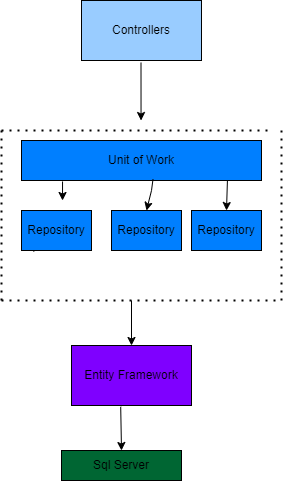

The diagram above was exported from draw.io. Its source (the exported page's mxGraphModel, read from the mxfile embedded in the PNG):
<mxGraphModel dx="988" dy="539" grid="1" gridSize="10" guides="1" tooltips="1" connect="1" arrows="1" fold="1" page="1" pageScale="1" pageWidth="827" pageHeight="1169" math="0" shadow="0">
  <root>
    <mxCell id="0" />
    <mxCell id="1" parent="0" />
    <mxCell id="mlVB0xw5BUd45myqKx8Q-1" value="Controllers" style="rounded=0;whiteSpace=wrap;html=1;fillColor=#99CCFF;" vertex="1" parent="1">
      <mxGeometry x="320" y="210" width="120" height="60" as="geometry" />
    </mxCell>
    <mxCell id="mlVB0xw5BUd45myqKx8Q-2" value="" style="endArrow=classic;html=1;rounded=0;exitX=0.383;exitY=1.033;exitDx=0;exitDy=0;exitPerimeter=0;" edge="1" parent="1">
      <mxGeometry width="50" height="50" relative="1" as="geometry">
        <mxPoint x="379.50000000000006" y="271.98" as="sourcePoint" />
        <mxPoint x="379.54" y="330" as="targetPoint" />
      </mxGeometry>
    </mxCell>
    <mxCell id="mlVB0xw5BUd45myqKx8Q-3" value="" style="endArrow=none;dashed=1;html=1;dashPattern=1 3;strokeWidth=2;rounded=0;" edge="1" parent="1">
      <mxGeometry width="50" height="50" relative="1" as="geometry">
        <mxPoint x="240" y="340" as="sourcePoint" />
        <mxPoint x="510" y="340" as="targetPoint" />
      </mxGeometry>
    </mxCell>
    <mxCell id="mlVB0xw5BUd45myqKx8Q-4" value="" style="endArrow=none;dashed=1;html=1;dashPattern=1 3;strokeWidth=2;rounded=0;" edge="1" parent="1">
      <mxGeometry width="50" height="50" relative="1" as="geometry">
        <mxPoint x="240" y="340" as="sourcePoint" />
        <mxPoint x="240" y="510" as="targetPoint" />
      </mxGeometry>
    </mxCell>
    <mxCell id="mlVB0xw5BUd45myqKx8Q-5" value="" style="endArrow=none;dashed=1;html=1;dashPattern=1 3;strokeWidth=2;rounded=0;" edge="1" parent="1">
      <mxGeometry width="50" height="50" relative="1" as="geometry">
        <mxPoint x="240" y="510" as="sourcePoint" />
        <mxPoint x="520" y="510" as="targetPoint" />
      </mxGeometry>
    </mxCell>
    <mxCell id="mlVB0xw5BUd45myqKx8Q-6" value="" style="endArrow=none;dashed=1;html=1;dashPattern=1 3;strokeWidth=2;rounded=0;" edge="1" parent="1">
      <mxGeometry width="50" height="50" relative="1" as="geometry">
        <mxPoint x="520" y="340" as="sourcePoint" />
        <mxPoint x="520" y="510" as="targetPoint" />
      </mxGeometry>
    </mxCell>
    <mxCell id="mlVB0xw5BUd45myqKx8Q-7" value="Unit of Work" style="rounded=0;whiteSpace=wrap;html=1;fillColor=#007FFF;" vertex="1" parent="1">
      <mxGeometry x="260" y="350" width="240" height="40" as="geometry" />
    </mxCell>
    <mxCell id="mlVB0xw5BUd45myqKx8Q-9" value="Repository" style="rounded=0;whiteSpace=wrap;html=1;fillColor=#007FFF;" vertex="1" parent="1">
      <mxGeometry x="350" y="420" width="70" height="40" as="geometry" />
    </mxCell>
    <mxCell id="mlVB0xw5BUd45myqKx8Q-10" value="Repository" style="rounded=0;whiteSpace=wrap;html=1;fillColor=#007FFF;" vertex="1" parent="1">
      <mxGeometry x="430" y="420" width="70" height="40" as="geometry" />
    </mxCell>
    <mxCell id="mlVB0xw5BUd45myqKx8Q-11" value="" style="endArrow=classic;html=1;rounded=0;exitX=0.171;exitY=1.025;exitDx=0;exitDy=0;exitPerimeter=0;entryX=0.586;entryY=-0.25;entryDx=0;entryDy=0;entryPerimeter=0;" edge="1" parent="1" source="mlVB0xw5BUd45myqKx8Q-7" target="mlVB0xw5BUd45myqKx8Q-8">
      <mxGeometry width="50" height="50" relative="1" as="geometry">
        <mxPoint x="390" y="600" as="sourcePoint" />
        <mxPoint x="440" y="550" as="targetPoint" />
      </mxGeometry>
    </mxCell>
    <mxCell id="mlVB0xw5BUd45myqKx8Q-12" value="" style="endArrow=classic;html=1;rounded=0;exitX=0.171;exitY=1.025;exitDx=0;exitDy=0;exitPerimeter=0;entryX=0.586;entryY=-0.25;entryDx=0;entryDy=0;entryPerimeter=0;" edge="1" parent="1" source="mlVB0xw5BUd45myqKx8Q-8">
      <mxGeometry width="50" height="50" relative="1" as="geometry">
        <mxPoint x="311" y="401" as="sourcePoint" />
        <mxPoint x="311" y="420" as="targetPoint" />
      </mxGeometry>
    </mxCell>
    <mxCell id="mlVB0xw5BUd45myqKx8Q-13" value="" style="endArrow=classic;html=1;rounded=0;exitX=0.548;exitY=0.965;exitDx=0;exitDy=0;exitPerimeter=0;entryX=0.5;entryY=0;entryDx=0;entryDy=0;" edge="1" parent="1" source="mlVB0xw5BUd45myqKx8Q-7" target="mlVB0xw5BUd45myqKx8Q-9">
      <mxGeometry width="50" height="50" relative="1" as="geometry">
        <mxPoint x="311" y="401" as="sourcePoint" />
        <mxPoint x="311" y="420" as="targetPoint" />
        <Array as="points">
          <mxPoint x="390" y="400" />
        </Array>
      </mxGeometry>
    </mxCell>
    <mxCell id="mlVB0xw5BUd45myqKx8Q-8" value="Repository" style="rounded=0;whiteSpace=wrap;html=1;fillColor=#007FFF;" vertex="1" parent="1">
      <mxGeometry x="260" y="420" width="70" height="40" as="geometry" />
    </mxCell>
    <mxCell id="mlVB0xw5BUd45myqKx8Q-14" value="" style="endArrow=classic;html=1;rounded=0;exitX=0.858;exitY=1.073;exitDx=0;exitDy=0;exitPerimeter=0;entryX=0.5;entryY=0;entryDx=0;entryDy=0;" edge="1" parent="1" target="mlVB0xw5BUd45myqKx8Q-10">
      <mxGeometry width="50" height="50" relative="1" as="geometry">
        <mxPoint x="465.91999999999985" y="390.00000000000006" as="sourcePoint" />
        <mxPoint x="430" y="367.08" as="targetPoint" />
      </mxGeometry>
    </mxCell>
    <mxCell id="mlVB0xw5BUd45myqKx8Q-15" value="" style="endArrow=classic;html=1;rounded=0;" edge="1" parent="1" target="mlVB0xw5BUd45myqKx8Q-16">
      <mxGeometry width="50" height="50" relative="1" as="geometry">
        <mxPoint x="370" y="510" as="sourcePoint" />
        <mxPoint x="380" y="540" as="targetPoint" />
      </mxGeometry>
    </mxCell>
    <mxCell id="mlVB0xw5BUd45myqKx8Q-16" value="Entity Framework" style="rounded=0;whiteSpace=wrap;html=1;fillColor=#7F00FF;" vertex="1" parent="1">
      <mxGeometry x="310" y="555" width="120" height="60" as="geometry" />
    </mxCell>
    <mxCell id="mlVB0xw5BUd45myqKx8Q-17" value="" style="endArrow=classic;html=1;rounded=0;exitX=0.41;exitY=1.021;exitDx=0;exitDy=0;exitPerimeter=0;" edge="1" parent="1" source="mlVB0xw5BUd45myqKx8Q-16">
      <mxGeometry width="50" height="50" relative="1" as="geometry">
        <mxPoint x="366" y="615" as="sourcePoint" />
        <mxPoint x="360" y="660" as="targetPoint" />
      </mxGeometry>
    </mxCell>
    <mxCell id="mlVB0xw5BUd45myqKx8Q-18" value="Sql Server" style="rounded=0;whiteSpace=wrap;html=1;fillColor=#006633;" vertex="1" parent="1">
      <mxGeometry x="300" y="660" width="120" height="30" as="geometry" />
    </mxCell>
  </root>
</mxGraphModel>